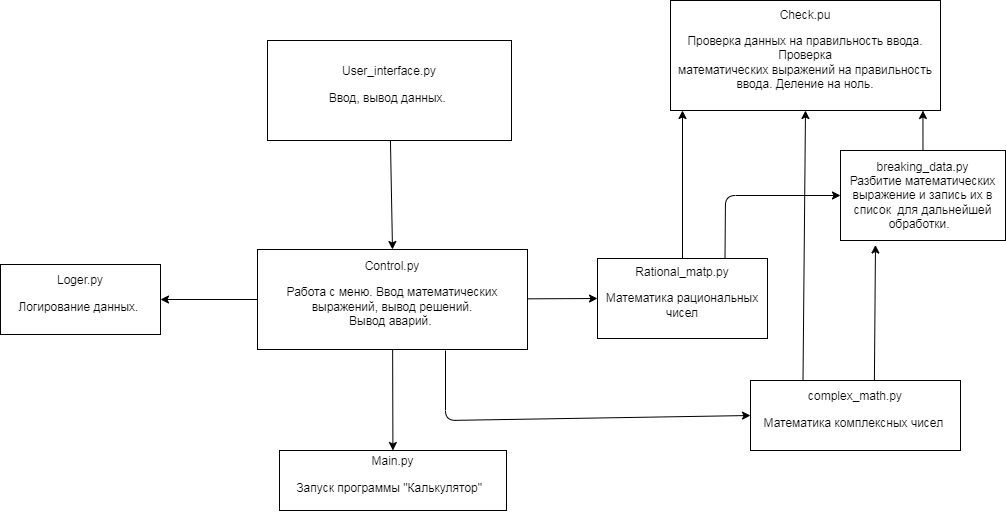

The diagram above was exported from draw.io. Its source (the exported page's mxGraphModel, read from the mxfile embedded in the PNG):
<mxGraphModel dx="1918" dy="907" grid="1" gridSize="10" guides="1" tooltips="1" connect="1" arrows="1" fold="1" page="1" pageScale="1" pageWidth="1169" pageHeight="1654" math="0" shadow="0">
  <root>
    <mxCell id="0" />
    <mxCell id="1" parent="0" />
    <mxCell id="32" style="edgeStyle=none;html=1;entryX=0.5;entryY=0;entryDx=0;entryDy=0;" edge="1" parent="1" source="2" target="3">
      <mxGeometry relative="1" as="geometry" />
    </mxCell>
    <mxCell id="2" value="User_interface.py&lt;br&gt;&lt;p class=&quot;MsoNormal&quot;&gt;Ввод, вывод данных.&amp;nbsp;&lt;/p&gt;" style="rounded=0;whiteSpace=wrap;html=1;" parent="1" vertex="1">
      <mxGeometry x="333" y="78" width="244" height="100" as="geometry" />
    </mxCell>
    <mxCell id="16" value="" style="edgeStyle=none;html=1;" parent="1" source="3" target="15" edge="1">
      <mxGeometry relative="1" as="geometry" />
    </mxCell>
    <mxCell id="33" style="edgeStyle=none;html=1;entryX=1;entryY=0.5;entryDx=0;entryDy=0;" edge="1" parent="1" source="3" target="9">
      <mxGeometry relative="1" as="geometry" />
    </mxCell>
    <mxCell id="34" style="edgeStyle=none;html=1;entryX=0;entryY=0.5;entryDx=0;entryDy=0;" edge="1" parent="1" source="3" target="7">
      <mxGeometry relative="1" as="geometry" />
    </mxCell>
    <mxCell id="35" style="edgeStyle=none;html=1;entryX=0;entryY=0.5;entryDx=0;entryDy=0;" edge="1" parent="1" target="8">
      <mxGeometry relative="1" as="geometry">
        <mxPoint x="511" y="388" as="sourcePoint" />
        <Array as="points">
          <mxPoint x="511" y="458" />
        </Array>
      </mxGeometry>
    </mxCell>
    <mxCell id="3" value="Сontrol.py&lt;br&gt;&lt;p class=&quot;MsoNormal&quot;&gt;Работа с меню. Ввод математических выражений, вывод решений.&lt;br/&gt;Вывод аварий.&amp;nbsp;&lt;/p&gt;" style="rounded=0;whiteSpace=wrap;html=1;" parent="1" vertex="1">
      <mxGeometry x="323" y="287" width="270" height="100" as="geometry" />
    </mxCell>
    <mxCell id="5" value="Сheck.pu&lt;br&gt;&lt;p class=&quot;MsoNormal&quot;&gt;Проверка данных на правильность ввода. Проверка&lt;br/&gt;математических выражений на правильность ввода. Деление на ноль.&lt;/p&gt;" style="rounded=0;whiteSpace=wrap;html=1;" parent="1" vertex="1">
      <mxGeometry x="736" y="38" width="270" height="110" as="geometry" />
    </mxCell>
    <mxCell id="25" style="edgeStyle=none;html=1;" edge="1" parent="1" source="7">
      <mxGeometry relative="1" as="geometry">
        <mxPoint x="748" y="148" as="targetPoint" />
      </mxGeometry>
    </mxCell>
    <mxCell id="26" style="edgeStyle=none;html=1;exitX=0.75;exitY=0;exitDx=0;exitDy=0;entryX=0;entryY=0.5;entryDx=0;entryDy=0;" edge="1" parent="1" source="7" target="19">
      <mxGeometry relative="1" as="geometry">
        <mxPoint x="791" y="248" as="targetPoint" />
        <Array as="points">
          <mxPoint x="791" y="233" />
        </Array>
      </mxGeometry>
    </mxCell>
    <mxCell id="7" value="Rational_matр.py&lt;br&gt;&lt;p class=&quot;MsoNormal&quot;&gt;Математика рациональных чисел&lt;/p&gt;" style="rounded=0;whiteSpace=wrap;html=1;" parent="1" vertex="1">
      <mxGeometry x="663" y="296" width="170" height="80" as="geometry" />
    </mxCell>
    <mxCell id="24" style="edgeStyle=none;html=1;entryX=0.5;entryY=1;entryDx=0;entryDy=0;exitX=0.25;exitY=0;exitDx=0;exitDy=0;" edge="1" parent="1" source="8" target="5">
      <mxGeometry relative="1" as="geometry" />
    </mxCell>
    <mxCell id="29" style="edgeStyle=none;html=1;entryX=0.212;entryY=1.05;entryDx=0;entryDy=0;entryPerimeter=0;exitX=0.59;exitY=0;exitDx=0;exitDy=0;exitPerimeter=0;" edge="1" parent="1" source="8" target="19">
      <mxGeometry relative="1" as="geometry" />
    </mxCell>
    <mxCell id="8" value="complex_math.py&lt;br&gt;&lt;p class=&quot;MsoNormal&quot;&gt;Математика комплексных чисел&amp;nbsp;&lt;/p&gt;" style="rounded=0;whiteSpace=wrap;html=1;" parent="1" vertex="1">
      <mxGeometry x="816" y="418" width="210" height="70" as="geometry" />
    </mxCell>
    <mxCell id="9" value="Loger.py&lt;br&gt;&lt;p class=&quot;MsoNormal&quot;&gt;Логирование данных.&amp;nbsp;&lt;/p&gt;" style="rounded=0;whiteSpace=wrap;html=1;" parent="1" vertex="1">
      <mxGeometry x="66" y="302" width="160" height="70" as="geometry" />
    </mxCell>
    <mxCell id="15" value="Main.py&lt;br&gt;&lt;p class=&quot;MsoNormal&quot;&gt;&lt;span&gt;Запуск программы &lt;/span&gt;&lt;span lang=&quot;EN-US&quot;&gt;&quot;&lt;/span&gt;&lt;span&gt;Калькулятор&lt;/span&gt;&lt;span lang=&quot;EN-US&quot;&gt;&quot;&lt;/span&gt;&amp;nbsp;&amp;nbsp;&lt;/p&gt;" style="rounded=0;whiteSpace=wrap;html=1;" parent="1" vertex="1">
      <mxGeometry x="345" y="488" width="227" height="60" as="geometry" />
    </mxCell>
    <mxCell id="28" style="edgeStyle=none;html=1;entryX=0.935;entryY=1;entryDx=0;entryDy=0;entryPerimeter=0;" edge="1" parent="1" source="19" target="5">
      <mxGeometry relative="1" as="geometry" />
    </mxCell>
    <mxCell id="19" value="breaking_data.py&lt;br&gt;&lt;span&gt;Разбитие математических выражение и запись их в список &lt;/span&gt;&lt;span&gt;&amp;nbsp;&lt;/span&gt;&lt;span&gt;для дальнейшей обработки. &lt;/span&gt;&lt;span&gt;&amp;nbsp;&lt;/span&gt;" style="rounded=0;whiteSpace=wrap;html=1;" vertex="1" parent="1">
      <mxGeometry x="906" y="188" width="165" height="90" as="geometry" />
    </mxCell>
  </root>
</mxGraphModel>